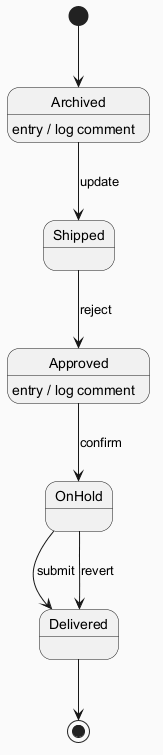

The diagram above was rendered by PlantUML. Its source (embedded in the PNG):
@startuml
skinparam backgroundColor #FAFAFA
skinparam classBackgroundColor #FFF3E0
skinparam classBorderColor #E65100
[*] --> Archived
Archived --> Shipped : update
Archived : entry / log comment
Shipped --> Approved : reject
Approved --> OnHold : confirm
Approved : entry / log comment
OnHold --> Delivered : submit
OnHold --> Delivered : revert
Delivered --> [*]
@enduml